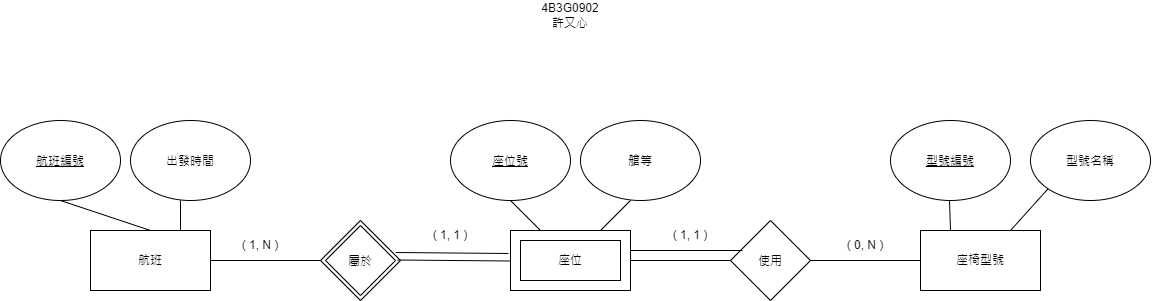

The diagram above was exported from draw.io. Its source (the exported page's mxGraphModel, read from the mxfile embedded in the PNG):
<mxGraphModel dx="2241" dy="751" grid="1" gridSize="10" guides="1" tooltips="1" connect="1" arrows="1" fold="1" page="1" pageScale="1" pageWidth="827" pageHeight="1169" math="0" shadow="0">
  <root>
    <mxCell id="0" />
    <mxCell id="1" parent="0" />
    <mxCell id="2QcChN15bolkdcmAGi-c-1" parent="1" style="rounded=0;whiteSpace=wrap;html=1;" value="航班" vertex="1">
      <mxGeometry height="60" width="120" x="-420" y="290" as="geometry" />
    </mxCell>
    <mxCell id="2QcChN15bolkdcmAGi-c-2" parent="1" style="ellipse;whiteSpace=wrap;html=1;shapeInside=1;" value="&lt;u&gt;航班編號&lt;/u&gt;" vertex="1">
      <mxGeometry height="80" width="120" x="-510" y="180" as="geometry" />
    </mxCell>
    <mxCell id="2QcChN15bolkdcmAGi-c-3" parent="1" style="ellipse;whiteSpace=wrap;html=1;shapeInside=1;" value="出發時間" vertex="1">
      <mxGeometry height="80" width="120" x="-380" y="180" as="geometry" />
    </mxCell>
    <mxCell id="2QcChN15bolkdcmAGi-c-4" parent="1" style="rounded=0;whiteSpace=wrap;html=1;" value="" vertex="1">
      <mxGeometry height="60" width="120" y="290" as="geometry" />
    </mxCell>
    <mxCell id="2QcChN15bolkdcmAGi-c-6" parent="1" style="rounded=0;whiteSpace=wrap;html=1;" value="座位" vertex="1">
      <mxGeometry height="40" width="100" x="10" y="300" as="geometry" />
    </mxCell>
    <mxCell id="2QcChN15bolkdcmAGi-c-7" parent="1" style="ellipse;whiteSpace=wrap;html=1;shapeInside=1;" value="&lt;u&gt;座位號&lt;/u&gt;" vertex="1">
      <mxGeometry height="80" width="120" x="-60" y="180" as="geometry" />
    </mxCell>
    <mxCell id="2QcChN15bolkdcmAGi-c-8" parent="1" style="ellipse;whiteSpace=wrap;html=1;shapeInside=1;" value="艙等" vertex="1">
      <mxGeometry height="80" width="120" x="70" y="180" as="geometry" />
    </mxCell>
    <mxCell id="2QcChN15bolkdcmAGi-c-9" parent="1" style="rounded=0;whiteSpace=wrap;html=1;" value="座椅型號" vertex="1">
      <mxGeometry height="60" width="120" x="410" y="290" as="geometry" />
    </mxCell>
    <mxCell id="2QcChN15bolkdcmAGi-c-10" parent="1" style="ellipse;whiteSpace=wrap;html=1;shapeInside=1;" value="&lt;u&gt;型號編號&lt;/u&gt;" vertex="1">
      <mxGeometry height="80" width="120" x="380" y="180" as="geometry" />
    </mxCell>
    <mxCell id="2QcChN15bolkdcmAGi-c-12" parent="1" style="ellipse;whiteSpace=wrap;html=1;shapeInside=1;" value="型號名稱" vertex="1">
      <mxGeometry height="80" width="120" x="520" y="180" as="geometry" />
    </mxCell>
    <mxCell id="2QcChN15bolkdcmAGi-c-13" parent="1" style="rhombus;whiteSpace=wrap;html=1;shapeInside=1;" value="" vertex="1">
      <mxGeometry height="80" width="80" x="-190" y="280" as="geometry" />
    </mxCell>
    <mxCell id="2QcChN15bolkdcmAGi-c-15" parent="1" style="rhombus;whiteSpace=wrap;html=1;shapeInside=1;" value="屬於" vertex="1">
      <mxGeometry height="70" width="70" x="-185" y="285" as="geometry" />
    </mxCell>
    <mxCell id="2QcChN15bolkdcmAGi-c-16" parent="1" style="rhombus;whiteSpace=wrap;html=1;shapeInside=1;" value="使用" vertex="1">
      <mxGeometry height="80" width="80" x="220" y="280" as="geometry" />
    </mxCell>
    <mxCell id="2QcChN15bolkdcmAGi-c-17" edge="1" parent="1" style="endArrow=none;html=1;rounded=0;entryX=0;entryY=0.5;entryDx=0;entryDy=0;" target="2QcChN15bolkdcmAGi-c-13" value="">
      <mxGeometry height="50" relative="1" width="50" as="geometry">
        <mxPoint x="-300" y="320" as="sourcePoint" />
        <mxPoint x="-250" y="270" as="targetPoint" />
      </mxGeometry>
    </mxCell>
    <mxCell id="2QcChN15bolkdcmAGi-c-18" edge="1" parent="1" source="2QcChN15bolkdcmAGi-c-13" style="endArrow=none;html=1;rounded=0;exitX=0.938;exitY=0.4;exitDx=0;exitDy=0;exitPerimeter=0;entryX=-0.017;entryY=0.383;entryDx=0;entryDy=0;entryPerimeter=0;" target="2QcChN15bolkdcmAGi-c-4" value="">
      <mxGeometry height="50" relative="1" width="50" as="geometry">
        <mxPoint x="-115" y="310" as="sourcePoint" />
        <mxPoint x="-10" y="310" as="targetPoint" />
      </mxGeometry>
    </mxCell>
    <mxCell id="2QcChN15bolkdcmAGi-c-19" edge="1" parent="1" style="endArrow=none;html=1;rounded=0;exitX=0.938;exitY=0.4;exitDx=0;exitDy=0;exitPerimeter=0;entryX=-0.017;entryY=0.383;entryDx=0;entryDy=0;entryPerimeter=0;" value="">
      <mxGeometry height="50" relative="1" width="50" as="geometry">
        <mxPoint x="-113" y="319.5" as="sourcePoint" />
        <mxPoint y="320.5" as="targetPoint" />
      </mxGeometry>
    </mxCell>
    <mxCell id="2QcChN15bolkdcmAGi-c-20" parent="1" style="text;html=1;whiteSpace=wrap;strokeColor=none;fillColor=none;align=center;verticalAlign=middle;rounded=0;" value="( 1, N )" vertex="1">
      <mxGeometry height="30" width="60" x="-280" y="290" as="geometry" />
    </mxCell>
    <mxCell id="2QcChN15bolkdcmAGi-c-21" parent="1" style="text;html=1;whiteSpace=wrap;strokeColor=none;fillColor=none;align=center;verticalAlign=middle;rounded=0;" value="( 1, 1 )" vertex="1">
      <mxGeometry height="30" width="60" x="-90" y="280" as="geometry" />
    </mxCell>
    <mxCell id="2QcChN15bolkdcmAGi-c-22" edge="1" parent="1" style="endArrow=none;html=1;rounded=0;entryX=0;entryY=0.5;entryDx=0;entryDy=0;" target="2QcChN15bolkdcmAGi-c-16" value="">
      <mxGeometry height="50" relative="1" width="50" as="geometry">
        <mxPoint x="120" y="320" as="sourcePoint" />
        <mxPoint x="170" y="270" as="targetPoint" />
      </mxGeometry>
    </mxCell>
    <mxCell id="2QcChN15bolkdcmAGi-c-23" edge="1" parent="1" style="endArrow=none;html=1;rounded=0;entryX=0.15;entryY=0.375;entryDx=0;entryDy=0;entryPerimeter=0;" target="2QcChN15bolkdcmAGi-c-16" value="">
      <mxGeometry height="50" relative="1" width="50" as="geometry">
        <mxPoint x="120" y="310" as="sourcePoint" />
        <mxPoint x="220" y="310" as="targetPoint" />
      </mxGeometry>
    </mxCell>
    <mxCell id="2QcChN15bolkdcmAGi-c-24" parent="1" style="text;html=1;whiteSpace=wrap;strokeColor=none;fillColor=none;align=center;verticalAlign=middle;rounded=0;" value="( 1, 1 )" vertex="1">
      <mxGeometry height="30" width="60" x="150" y="280" as="geometry" />
    </mxCell>
    <mxCell id="2QcChN15bolkdcmAGi-c-25" edge="1" parent="1" style="endArrow=none;html=1;rounded=0;entryX=0;entryY=0.5;entryDx=0;entryDy=0;" target="2QcChN15bolkdcmAGi-c-9" value="">
      <mxGeometry height="50" relative="1" width="50" as="geometry">
        <mxPoint x="300" y="320" as="sourcePoint" />
        <mxPoint x="350" y="270" as="targetPoint" />
      </mxGeometry>
    </mxCell>
    <mxCell id="2QcChN15bolkdcmAGi-c-26" parent="1" style="text;html=1;whiteSpace=wrap;strokeColor=none;fillColor=none;align=center;verticalAlign=middle;rounded=0;" value="( 0, N )" vertex="1">
      <mxGeometry height="30" width="60" x="325" y="290" as="geometry" />
    </mxCell>
    <mxCell id="2QcChN15bolkdcmAGi-c-28" edge="1" parent="1" source="2QcChN15bolkdcmAGi-c-1" style="endArrow=none;html=1;rounded=0;exitX=0.75;exitY=0;exitDx=0;exitDy=0;" value="">
      <mxGeometry height="50" relative="1" width="50" as="geometry">
        <mxPoint x="-380" y="310" as="sourcePoint" />
        <mxPoint x="-330" y="260" as="targetPoint" />
      </mxGeometry>
    </mxCell>
    <mxCell id="2QcChN15bolkdcmAGi-c-29" edge="1" parent="1" source="2QcChN15bolkdcmAGi-c-1" style="endArrow=none;html=1;rounded=0;exitX=0.5;exitY=0;exitDx=0;exitDy=0;" value="">
      <mxGeometry height="50" relative="1" width="50" as="geometry">
        <mxPoint x="-500" y="310" as="sourcePoint" />
        <mxPoint x="-450" y="260" as="targetPoint" />
      </mxGeometry>
    </mxCell>
    <mxCell id="2QcChN15bolkdcmAGi-c-30" edge="1" parent="1" source="2QcChN15bolkdcmAGi-c-4" style="endArrow=none;html=1;rounded=0;exitX=0.75;exitY=0;exitDx=0;exitDy=0;" value="">
      <mxGeometry height="50" relative="1" width="50" as="geometry">
        <mxPoint x="70" y="310" as="sourcePoint" />
        <mxPoint x="120" y="260" as="targetPoint" />
      </mxGeometry>
    </mxCell>
    <mxCell id="2QcChN15bolkdcmAGi-c-31" edge="1" parent="1" source="2QcChN15bolkdcmAGi-c-7" style="endArrow=none;html=1;rounded=0;exitX=0.5;exitY=1;exitDx=0;exitDy=0;entryX=0.25;entryY=0;entryDx=0;entryDy=0;" target="2QcChN15bolkdcmAGi-c-4" value="">
      <mxGeometry height="50" relative="1" width="50" as="geometry">
        <mxPoint x="80" y="370" as="sourcePoint" />
        <mxPoint x="130" y="320" as="targetPoint" />
      </mxGeometry>
    </mxCell>
    <mxCell id="2QcChN15bolkdcmAGi-c-32" edge="1" parent="1" source="2QcChN15bolkdcmAGi-c-9" style="endArrow=none;html=1;rounded=0;exitX=0.75;exitY=0;exitDx=0;exitDy=0;entryX=0;entryY=1;entryDx=0;entryDy=0;" target="2QcChN15bolkdcmAGi-c-12" value="">
      <mxGeometry height="50" relative="1" width="50" as="geometry">
        <mxPoint x="520" y="300" as="sourcePoint" />
        <mxPoint x="570" y="250" as="targetPoint" />
      </mxGeometry>
    </mxCell>
    <mxCell id="2QcChN15bolkdcmAGi-c-33" edge="1" parent="1" source="2QcChN15bolkdcmAGi-c-9" style="endArrow=none;html=1;rounded=0;exitX=0.25;exitY=0;exitDx=0;exitDy=0;" value="">
      <mxGeometry height="50" relative="1" width="50" as="geometry">
        <mxPoint x="389" y="310" as="sourcePoint" />
        <mxPoint x="439" y="260" as="targetPoint" />
      </mxGeometry>
    </mxCell>
    <mxCell id="9t-KxOY_pA2Nq9kWAXbx-1" parent="1" style="text;html=1;whiteSpace=wrap;strokeColor=none;fillColor=none;align=center;verticalAlign=middle;rounded=0;" value="4B3G0902&lt;div&gt;許又心&lt;/div&gt;" vertex="1">
      <mxGeometry height="30" width="60" x="30" y="60" as="geometry" />
    </mxCell>
  </root>
</mxGraphModel>